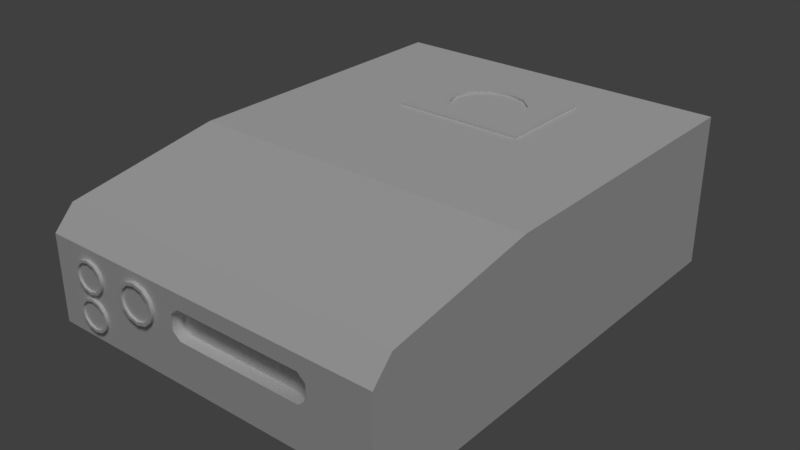 # Source: jaguar_body.blend  (saved by Blender 2.79.0; exported with 4.5.12 LTS)
import bpy
from mathutils import Matrix  # noqa: F401  (used for matrix-valued properties, if any)

bpy.ops.wm.read_factory_settings(use_empty=True)
scene = bpy.context.scene
scene.name = 'Scene'

# ---- collections
col_collection_1 = bpy.data.collections.new('Collection 1'); scene.collection.children.link(col_collection_1)

# ---- materials (node trees are filled in below, after node groups)
mat_jaguar_body = bpy.data.materials.new('jaguar_body')
mat_jaguar_body.alpha_threshold = 0.0
mat_jaguar_body.use_transparent_shadow = False
mat_jaguar_body.roughness = 0.5
mat_jaguar_body.specular_intensity = 0.0625
mat_metal1 = bpy.data.materials.new('metal1')
mat_metal1.alpha_threshold = 0.0
mat_metal1.use_transparent_shadow = False
mat_metal1.roughness = 0.5
mat_metal1.specular_intensity = 0.75
mat_shiny = bpy.data.materials.new('shiny')
mat_shiny.alpha_threshold = 0.0
mat_shiny.use_transparent_shadow = False
mat_shiny.roughness = 0.5
mat_shiny.specular_intensity = 1.0

# ---- material node trees

# ---- world
world_world = bpy.data.worlds.new('World'); scene.world = world_world
world_world.color = (0.05088, 0.05088, 0.05088)
world_world.use_sun_shadow = False
world_world.sun_shadow_jitter_overblur = 0.0
world_world.cycles.sampling_method = 'MANUAL'

# ---- lights
light_sun = bpy.data.lights.new('Sun', 'SUN')
light_sun.transmission_factor = 0.0
light_sun.angle = 0.1993
light_sun.energy = 1.0
light_sun.shadow_buffer_clip_start = 0.5
light_sun.shadow_soft_size = 0.1
light_sun.shadow_cascade_max_distance = 1000.0

# ---- meshes
me_plane = bpy.data.meshes.new('Plane')
me_plane.from_pydata([(-0.03175, -0.2395, 0.08929), (0.1186, -0.2395, 0.08929), (0.1102, -0.2395, 0.09625), (-0.02333, -0.2395, 0.09625), (0.1186, -0.2522, 0.08929), (0.1102, -0.2522, 0.09625), (-0.02333, -0.2395, 0.0662), (-0.02333, -0.2522, 0.0662), (0.1102, -0.2522, 0.0662), (0.1102, -0.2395, 0.0662), (-0.02333, -0.2522, 0.09625), (0.1186, -0.2522, 0.07316), (0.1186, -0.2395, 0.07316), (-0.03175, -0.2395, 0.07316), (-0.1841, -0.0688, 0.0), (-0.1841, 0.2522, 4.415e-08), (0.1841, 0.2522, 4.415e-08), (0.1841, -0.0688, 0.0), (-0.1841, -0.0688, 0.161), (0.1841, -0.0688, 0.161), (0.1841, 0.2522, 0.161), (-0.1841, 0.2522, 0.161), (-0.1841, -0.2308, -4.04e-08), (-0.1841, -0.2522, 0.02168), (-0.1841, -0.2522, 0.112), (-0.1841, -0.2308, 0.1346), (0.1841, -0.2522, 0.02168), (0.1841, -0.2522, 0.112), (-0.03175, -0.2522, 0.07316), (0.1841, -0.2308, -4.04e-08), (0.1841, -0.2308, 0.1346), (-0.03175, -0.2522, 0.08929), (-0.1379, -0.2512, 0.06376), (-0.1379, -0.2554, 0.06376), (-0.1289, -0.2554, 0.0615), (-0.1289, -0.2512, 0.0615), (-0.1224, -0.2554, 0.05535), (-0.1224, -0.2512, 0.05535), (-0.12, -0.2554, 0.04694), (-0.12, -0.2512, 0.04694), (-0.1224, -0.2554, 0.03854), (-0.1224, -0.2512, 0.03854), (-0.1289, -0.2554, 0.03238), (-0.1289, -0.2512, 0.03238), (-0.1379, -0.2554, 0.03013), (-0.1379, -0.2512, 0.03013), (-0.1468, -0.2554, 0.03238), (-0.1468, -0.2512, 0.03238), (-0.1533, -0.2554, 0.03854), (-0.1533, -0.2512, 0.03854), (-0.1557, -0.2554, 0.04694), (-0.1557, -0.2512, 0.04694), (-0.1533, -0.2554, 0.05535), (-0.1533, -0.2512, 0.05535), (-0.1304, -0.2554, 0.03473), (-0.1379, -0.2554, 0.03284), (-0.1468, -0.2554, 0.0615), (-0.1468, -0.2512, 0.0615), (-0.1304, -0.2534, 0.03473), (-0.1379, -0.2534, 0.03284), (-0.1249, -0.2554, 0.03989), (-0.1229, -0.2554, 0.04694), (-0.1454, -0.2554, 0.05916), (-0.1379, -0.2554, 0.06105), (-0.1304, -0.2554, 0.05916), (-0.1249, -0.2554, 0.054), (-0.1508, -0.2554, 0.054), (-0.1529, -0.2554, 0.04694), (-0.1508, -0.2554, 0.03989), (-0.1454, -0.2554, 0.03473), (-0.1304, -0.2534, 0.05916), (-0.1379, -0.2534, 0.06105), (-0.1454, -0.2534, 0.05916), (-0.1508, -0.2534, 0.054), (-0.1529, -0.2534, 0.04694), (-0.1508, -0.2534, 0.03989), (-0.1454, -0.2534, 0.03473), (-0.1249, -0.2534, 0.03989), (-0.1229, -0.2534, 0.04694), (-0.1249, -0.2534, 0.054), (-0.1379, -0.2512, 0.1021), (-0.1379, -0.2554, 0.1021), (-0.1289, -0.2554, 0.09981), (-0.1289, -0.2512, 0.09981), (-0.1224, -0.2554, 0.09366), (-0.1224, -0.2512, 0.09366), (-0.12, -0.2554, 0.08525), (-0.12, -0.2512, 0.08525), (-0.1224, -0.2554, 0.07685), (-0.1224, -0.2512, 0.07685), (-0.1289, -0.2554, 0.07069), (-0.1289, -0.2512, 0.07069), (-0.1379, -0.2554, 0.06844), (-0.1379, -0.2512, 0.06844), (-0.1468, -0.2554, 0.07069), (-0.1468, -0.2512, 0.07069), (-0.1533, -0.2554, 0.07685), (-0.1533, -0.2512, 0.07685), (-0.1557, -0.2554, 0.08525), (-0.1557, -0.2512, 0.08525), (-0.1533, -0.2554, 0.09366), (-0.1533, -0.2512, 0.09366), (-0.1304, -0.2554, 0.07304), (-0.1379, -0.2554, 0.07115), (-0.1468, -0.2554, 0.09981), (-0.1468, -0.2512, 0.09981), (-0.1304, -0.2534, 0.07304), (-0.1379, -0.2534, 0.07115), (-0.1249, -0.2554, 0.0782), (-0.1229, -0.2554, 0.08525), (-0.1454, -0.2554, 0.09747), (-0.1379, -0.2554, 0.09936), (-0.1304, -0.2554, 0.09747), (-0.1249, -0.2554, 0.09231), (-0.1508, -0.2554, 0.09231), (-0.1529, -0.2554, 0.08525), (-0.1508, -0.2554, 0.0782), (-0.1454, -0.2554, 0.07304), (-0.1304, -0.2534, 0.09747), (-0.1379, -0.2534, 0.09936), (-0.1454, -0.2534, 0.09747), (-0.1508, -0.2534, 0.09231), (-0.1529, -0.2534, 0.08525), (-0.1508, -0.2534, 0.0782), (-0.1454, -0.2534, 0.07304), (-0.1249, -0.2534, 0.0782), (-0.1229, -0.2534, 0.08525), (-0.1249, -0.2534, 0.09231), (-0.07469, -0.2508, 0.1036), (-0.07469, -0.2558, 0.1036), (-0.06388, -0.2558, 0.1009), (-0.06388, -0.2508, 0.1009), (-0.05596, -0.2558, 0.09343), (-0.05596, -0.2508, 0.09343), (-0.05307, -0.2558, 0.08326), (-0.05307, -0.2508, 0.08326), (-0.05596, -0.2558, 0.07309), (-0.05596, -0.2508, 0.07309), (-0.06388, -0.2558, 0.06564), (-0.06388, -0.2508, 0.06564), (-0.07469, -0.2558, 0.06292), (-0.07469, -0.2508, 0.06292), (-0.08551, -0.2558, 0.06564), (-0.08551, -0.2508, 0.06564), (-0.09343, -0.2558, 0.07309), (-0.09343, -0.2508, 0.07309), (-0.09632, -0.2558, 0.08326), (-0.09632, -0.2508, 0.08326), (-0.09343, -0.2558, 0.09343), (-0.09343, -0.2508, 0.09343), (-0.06562, -0.2558, 0.06848), (-0.07469, -0.2558, 0.06619), (-0.08551, -0.2558, 0.1009), (-0.08551, -0.2508, 0.1009), (-0.06562, -0.2534, 0.06848), (-0.07469, -0.2534, 0.06619), (-0.05898, -0.2558, 0.07472), (-0.05655, -0.2558, 0.08326), (-0.08377, -0.2558, 0.09804), (-0.07469, -0.2558, 0.1003), (-0.06562, -0.2558, 0.09804), (-0.05898, -0.2558, 0.09179), (-0.09041, -0.2558, 0.09179), (-0.09284, -0.2558, 0.08326), (-0.09041, -0.2558, 0.07472), (-0.08377, -0.2558, 0.06848), (-0.06562, -0.2534, 0.09804), (-0.07469, -0.2534, 0.1003), (-0.08377, -0.2534, 0.09804), (-0.09041, -0.2534, 0.09179), (-0.09284, -0.2534, 0.08326), (-0.09041, -0.2534, 0.07472), (-0.08377, -0.2534, 0.06848), (-0.05898, -0.2534, 0.07472), (-0.05655, -0.2534, 0.08326), (-0.05898, -0.2534, 0.09179), (-0.06892, 0.08368, 0.1637), (0.06892, 0.08368, 0.1637), (0.04054, 0.1365, 0.1637), (0.0351, 0.1183, 0.1637), (0.02027, 0.105, 0.1637), (0.0, 0.1001, 0.1637), (-0.02027, 0.105, 0.1637), (-0.0351, 0.1183, 0.1637), (-0.04054, 0.1365, 0.1637), (-0.0351, 0.1546, 0.1637), (-0.02027, 0.1679, 0.1637), (0.0, 0.1728, 0.1637), (0.02027, 0.1679, 0.1637), (0.0351, 0.1546, 0.1637), (0.06892, 0.1893, 0.1637), (-0.06892, 0.1893, 0.1637), (-0.06892, 0.08368, 0.1601), (0.06892, 0.08368, 0.1601), (0.02027, 0.1679, 0.1601), (0.0351, 0.1546, 0.1601), (0.06892, 0.1893, 0.1601), (0.04054, 0.1365, 0.1601), (-0.06892, 0.1893, 0.1601), (0.0, 0.1001, 0.1601), (-0.02027, 0.105, 0.1601), (0.0351, 0.1183, 0.1601), (0.02027, 0.105, 0.1601), (0.0, 0.1728, 0.1601), (-0.0351, 0.1183, 0.1601), (-0.04054, 0.1365, 0.1601), (-0.0351, 0.1546, 0.1601), (-0.02027, 0.1679, 0.1601), (0.05473, 0.09368, 0.1637), (0.06892, 0.1365, 0.1637), (-0.1841, 0.06515, 0.161), (-0.05473, 0.09368, 0.1637), (0.1841, 0.06515, 0.161), (-0.06892, 0.1365, 0.1637)], [], [(0, 1, 2, 3), (1, 4, 5, 2), (6, 7, 8, 9), (2, 5, 10, 3), (9, 8, 11, 12), (12, 11, 4, 1), (6, 9, 12, 13), (13, 12, 1, 0), (14, 15, 16, 17), (18, 19, 212, 210), (17, 16, 20, 212, 19), (22, 23, 24, 25), (16, 15, 21, 20), (23, 26, 27, 4, 11, 8, 7, 28, 24), (15, 14, 18, 210, 21), (29, 17, 19, 30), (25, 30, 19, 18), (22, 14, 17, 29), (23, 22, 29, 26), (24, 27, 30, 25), (26, 29, 30, 27), (14, 22, 25, 18), (7, 6, 13, 28), (31, 0, 3, 10), (28, 13, 0, 31), (24, 28, 31, 10, 5, 4, 27), (32, 33, 34, 35), (35, 34, 36, 37), (37, 36, 38, 39), (39, 38, 40, 41), (41, 40, 42, 43), (43, 42, 44, 45), (45, 44, 46, 47), (47, 46, 48, 49), (49, 48, 50, 51), (51, 50, 52, 53), (44, 42, 54, 55), (53, 52, 56, 57), (57, 56, 33, 32), (55, 54, 58, 59), (42, 40, 60, 54), (40, 38, 61, 60), (33, 56, 62, 63), (34, 33, 63, 64), (38, 36, 65, 61), (56, 52, 66, 62), (36, 34, 64, 65), (52, 50, 67, 66), (50, 48, 68, 67), (48, 46, 69, 68), (46, 44, 55, 69), (70, 71, 72, 73, 74, 75, 76, 59, 58, 77, 78, 79), (61, 65, 79, 78), (66, 67, 74, 73), (69, 55, 59, 76), (60, 61, 78, 77), (62, 66, 73, 72), (64, 63, 71, 70), (68, 69, 76, 75), (54, 60, 77, 58), (63, 62, 72, 71), (65, 64, 70, 79), (67, 68, 75, 74), (80, 81, 82, 83), (83, 82, 84, 85), (85, 84, 86, 87), (87, 86, 88, 89), (89, 88, 90, 91), (91, 90, 92, 93), (93, 92, 94, 95), (95, 94, 96, 97), (97, 96, 98, 99), (99, 98, 100, 101), (92, 90, 102, 103), (101, 100, 104, 105), (105, 104, 81, 80), (103, 102, 106, 107), (90, 88, 108, 102), (88, 86, 109, 108), (81, 104, 110, 111), (82, 81, 111, 112), (86, 84, 113, 109), (104, 100, 114, 110), (84, 82, 112, 113), (100, 98, 115, 114), (98, 96, 116, 115), (96, 94, 117, 116), (94, 92, 103, 117), (118, 119, 120, 121, 122, 123, 124, 107, 106, 125, 126, 127), (109, 113, 127, 126), (114, 115, 122, 121), (117, 103, 107, 124), (108, 109, 126, 125), (110, 114, 121, 120), (112, 111, 119, 118), (116, 117, 124, 123), (102, 108, 125, 106), (111, 110, 120, 119), (113, 112, 118, 127), (115, 116, 123, 122), (128, 129, 130, 131), (131, 130, 132, 133), (133, 132, 134, 135), (135, 134, 136, 137), (137, 136, 138, 139), (139, 138, 140, 141), (141, 140, 142, 143), (143, 142, 144, 145), (145, 144, 146, 147), (147, 146, 148, 149), (140, 138, 150, 151), (149, 148, 152, 153), (153, 152, 129, 128), (151, 150, 154, 155), (138, 136, 156, 150), (136, 134, 157, 156), (129, 152, 158, 159), (130, 129, 159, 160), (134, 132, 161, 157), (152, 148, 162, 158), (132, 130, 160, 161), (148, 146, 163, 162), (146, 144, 164, 163), (144, 142, 165, 164), (142, 140, 151, 165), (166, 167, 168, 169, 170, 171, 172, 155, 154, 173, 174, 175), (157, 161, 175, 174), (162, 163, 170, 169), (165, 151, 155, 172), (156, 157, 174, 173), (158, 162, 169, 168), (160, 159, 167, 166), (164, 165, 172, 171), (150, 156, 173, 154), (159, 158, 168, 167), (161, 160, 166, 175), (163, 164, 171, 170), (176, 177, 208, 211), (184, 185, 186, 187, 188, 189, 178, 208, 209, 190, 191, 213, 211), (192, 193, 177, 176), (194, 195, 189, 188), (193, 196, 190, 209, 177), (195, 197, 178, 189), (196, 198, 191, 190), (199, 200, 182, 181), (201, 202, 180, 179), (203, 194, 188, 187), (200, 204, 183, 182), (197, 201, 179, 178), (202, 199, 181, 180), (205, 206, 185, 184), (207, 203, 187, 186), (198, 192, 176, 213, 191), (204, 205, 184, 183), (206, 207, 186, 185), (211, 208, 178, 179, 180, 181, 182, 183, 184), (211, 213, 176), (209, 208, 177), (210, 212, 20, 21)])
me_plane.polygons.foreach_set('use_smooth', [0, 1, 1, 1, 1, 1, 0, 0, 0, 0, 0, 0, 0, 0, 0, 0, 0, 0, 0, 0, 0, 0, 1, 1, 1, 0, 1, 1, 1, 1, 1, 1, 1, 1, 1, 1, 0, 1, 1, 1, 0, 0, 0, 0, 0, 0, 0, 0, 0, 0, 0, 0, 1, 1, 1, 1, 1, 1, 1, 1, 1, 1, 1, 1, 1, 1, 1, 1, 1, 1, 1, 1, 1, 0, 1, 1, 1, 0, 0, 0, 0, 0, 0, 0, 0, 0, 0, 0, 0, 1, 1, 1, 1, 1, 1, 1, 1, 1, 1, 1, 1, 1, 1, 1, 1, 1, 1, 1, 1, 1, 0, 1, 1, 1, 0, 0, 0, 0, 0, 0, 0, 0, 0, 0, 0, 0, 1, 1, 1, 1, 1, 1, 1, 1, 1, 1, 1, 0, 0, 0, 1, 0, 1, 0, 1, 1, 1, 1, 1, 1, 1, 1, 0, 1, 1, 0, 0, 0, 0])
me_plane.polygons.foreach_set('material_index', [2, 0, 0, 0, 0, 0, 2, 2, 0, 1, 0, 0, 0, 0, 0, 0, 1, 0, 0, 0, 0, 0, 0, 0, 0, 0, 0, 0, 0, 0, 0, 0, 0, 0, 0, 0, 0, 0, 0, 0, 0, 0, 0, 0, 0, 0, 0, 0, 0, 0, 0, 2, 0, 0, 0, 0, 0, 0, 0, 0, 0, 0, 0, 0, 0, 0, 0, 0, 0, 0, 0, 0, 0, 0, 0, 0, 0, 0, 0, 0, 0, 0, 0, 0, 0, 0, 0, 0, 2, 0, 0, 0, 0, 0, 0, 0, 0, 0, 0, 0, 0, 0, 0, 0, 0, 0, 0, 0, 0, 0, 0, 0, 0, 0, 0, 0, 0, 0, 0, 0, 0, 0, 0, 0, 0, 2, 0, 0, 0, 0, 0, 0, 0, 0, 0, 0, 0, 0, 0, 0, 0, 0, 0, 0, 0, 0, 0, 0, 0, 0, 0, 0, 0, 0, 0, 0, 0, 0, 0])
_uv = me_plane.uv_layers.new(name='UVMap')
_uv.uv.foreach_set('vector', [0.3103, 0.4999, 0.3103, 0.6464, 0.303, 0.6382, 0.303, 0.5081, 0.8215, 0.5198, 0.8347, 0.5198, 0.8347, 0.528, 0.8215, 0.528, 0.3818, 0.5081, 0.3951, 0.5081, 0.3951, 0.6382, 0.3818, 0.6382, 0.8215, 0.528, 0.8347, 0.528, 0.8347, 0.658, 0.8215, 0.658, 0.3818, 0.6382, 0.3951, 0.6382, 0.395, 0.6464, 0.3817, 0.6464, 0.2843, 0.7674, 0.2975, 0.7674, 0.2975, 0.7832, 0.2843, 0.7832, 0.3344, 0.5081, 0.3344, 0.6382, 0.3271, 0.6464, 0.3271, 0.4999, 0.3271, 0.4999, 0.3271, 0.6464, 0.3103, 0.6464, 0.3103, 0.4999, 0.4159, 0.3224, 0.4159, 0.00974, 0.8006, 0.00974, 0.8006, 0.3224, 0.3951, 0.3224, 0.01044, 0.3224, 0.01044, 0.1661, 0.3951, 0.1661, 0.5841, 0.6781, 0.5841, 0.9903, 0.4159, 0.9903, 0.4159, 0.8342, 0.4159, 0.6781, 0.8215, 0.03054, 0.8441, 0.00974, 0.9384, 0.00974, 0.962, 0.03054, 0.6049, 0.8549, 0.6049, 0.4997, 0.773, 0.4997, 0.773, 0.8549, 0.1284, 0.4999, 0.1284, 0.8587, 0.03407, 0.8587, 0.05775, 0.7948, 0.0746, 0.7948, 0.08187, 0.7866, 0.08187, 0.6566, 0.0746, 0.6484, 0.03407, 0.4999, 0.8215, 0.5003, 0.8215, 0.1881, 0.9896, 0.1881, 0.9896, 0.3442, 0.9896, 0.5003, 0.5841, 0.5205, 0.5841, 0.6781, 0.4159, 0.6781, 0.4435, 0.5205, 0.3951, 0.4805, 0.01044, 0.4805, 0.01044, 0.3224, 0.3951, 0.3224, 0.4159, 0.4802, 0.4159, 0.3224, 0.8006, 0.3224, 0.8006, 0.4802, 0.1284, 0.4999, 0.151, 0.4999, 0.151, 0.8587, 0.1284, 0.8587, 0.03407, 0.4999, 0.03407, 0.8587, 0.01044, 0.8587, 0.01044, 0.4999, 0.5614, 0.4997, 0.5841, 0.5205, 0.4435, 0.5205, 0.4671, 0.4997, 0.8215, 0.1881, 0.8215, 0.03054, 0.962, 0.03054, 0.9896, 0.1881, 0.3951, 0.5081, 0.3818, 0.5081, 0.3817, 0.4999, 0.395, 0.4999, 0.8347, 0.6662, 0.8215, 0.6662, 0.8215, 0.658, 0.8347, 0.658, 0.3316, 0.7832, 0.3184, 0.7832, 0.3184, 0.7674, 0.3316, 0.7674, 0.03407, 0.4999, 0.0746, 0.6484, 0.05775, 0.6484, 0.05048, 0.6566, 0.05048, 0.7866, 0.05775, 0.7948, 0.03407, 0.8587, 0.3838, 0.782, 0.3881, 0.782, 0.3881, 0.7907, 0.3838, 0.7907, 0.3838, 0.7907, 0.3881, 0.7907, 0.3882, 0.7971, 0.3839, 0.7971, 0.3098, 0.8026, 0.3141, 0.8026, 0.3139, 0.8108, 0.3096, 0.8108, 0.3096, 0.8108, 0.3139, 0.8108, 0.3141, 0.819, 0.3098, 0.819, 0.2014, 0.7975, 0.1971, 0.7975, 0.1971, 0.7911, 0.2014, 0.7911, 0.2014, 0.7911, 0.1971, 0.7911, 0.1971, 0.7824, 0.2014, 0.7824, 0.2014, 0.7824, 0.1971, 0.7824, 0.1971, 0.7737, 0.2014, 0.7737, 0.2014, 0.7737, 0.1971, 0.7737, 0.1971, 0.7673, 0.2014, 0.7673, 0.8831, 0.6573, 0.8787, 0.6573, 0.8786, 0.6491, 0.8829, 0.6491, 0.8829, 0.6491, 0.8786, 0.6491, 0.8787, 0.6409, 0.8831, 0.6409, 0.3925, 0.6868, 0.388, 0.6947, 0.386, 0.6927, 0.3898, 0.6861, 0.3839, 0.7669, 0.3882, 0.7669, 0.3881, 0.7733, 0.3838, 0.7733, 0.3838, 0.7733, 0.3881, 0.7733, 0.3881, 0.782, 0.3838, 0.782, 0.8577, 0.6535, 0.8577, 0.6609, 0.8556, 0.6609, 0.8557, 0.6535, 0.388, 0.6947, 0.3801, 0.6994, 0.3793, 0.6967, 0.386, 0.6927, 0.3801, 0.6994, 0.3709, 0.6996, 0.3717, 0.6969, 0.3793, 0.6967, 0.3585, 0.6788, 0.363, 0.6708, 0.365, 0.6728, 0.3612, 0.6794, 0.3585, 0.6877, 0.3585, 0.6788, 0.3612, 0.6794, 0.3612, 0.6869, 0.3709, 0.6996, 0.363, 0.6954, 0.365, 0.6933, 0.3717, 0.6969, 0.363, 0.6708, 0.3709, 0.6661, 0.3717, 0.6688, 0.365, 0.6728, 0.363, 0.6954, 0.3585, 0.6877, 0.3612, 0.6869, 0.365, 0.6933, 0.3709, 0.6661, 0.3801, 0.6659, 0.3793, 0.6686, 0.3717, 0.6688, 0.3801, 0.6659, 0.388, 0.6701, 0.386, 0.6722, 0.3793, 0.6686, 0.388, 0.6701, 0.3925, 0.6778, 0.3898, 0.6786, 0.386, 0.6722, 0.3925, 0.6778, 0.3925, 0.6868, 0.3898, 0.6861, 0.3898, 0.6786, 0.3832, 0.7233, 0.3871, 0.7299, 0.3871, 0.7375, 0.3832, 0.7439, 0.3766, 0.7475, 0.3689, 0.7472, 0.3623, 0.7433, 0.3585, 0.7366, 0.3585, 0.7291, 0.3623, 0.7227, 0.3689, 0.7191, 0.3766, 0.7193, 0.2587, 0.817, 0.2586, 0.8101, 0.2606, 0.8101, 0.2608, 0.817, 0.794, 0.8273, 0.7939, 0.8204, 0.796, 0.8204, 0.7961, 0.8273, 0.8577, 0.6462, 0.8577, 0.6535, 0.8557, 0.6535, 0.8556, 0.6462, 0.2586, 0.8239, 0.2587, 0.817, 0.2608, 0.817, 0.2606, 0.8239, 0.8723, 0.7022, 0.8723, 0.6969, 0.8744, 0.6969, 0.8744, 0.7022, 0.8723, 0.7168, 0.8723, 0.7095, 0.8744, 0.7095, 0.8744, 0.7168, 0.8576, 0.6409, 0.8577, 0.6462, 0.8556, 0.6462, 0.8556, 0.6409, 0.8577, 0.6609, 0.8576, 0.6662, 0.8556, 0.6662, 0.8556, 0.6609, 0.8723, 0.7095, 0.8723, 0.7022, 0.8744, 0.7022, 0.8744, 0.7095, 0.8723, 0.7222, 0.8723, 0.7168, 0.8744, 0.7168, 0.8744, 0.7222, 0.7939, 0.8204, 0.794, 0.8136, 0.7961, 0.8136, 0.796, 0.8204, 0.3585, 0.782, 0.3628, 0.782, 0.3628, 0.7907, 0.3585, 0.7907, 0.3585, 0.7907, 0.3628, 0.7907, 0.3629, 0.7971, 0.3586, 0.7971, 0.2886, 0.819, 0.2843, 0.819, 0.2844, 0.8108, 0.2887, 0.8108, 0.2887, 0.8108, 0.2844, 0.8108, 0.2843, 0.8026, 0.2886, 0.8026, 0.1762, 0.7975, 0.1719, 0.7975, 0.1719, 0.7911, 0.1762, 0.7911, 0.1762, 0.7911, 0.1719, 0.7911, 0.1719, 0.7824, 0.1762, 0.7824, 0.1762, 0.7824, 0.1719, 0.7824, 0.1719, 0.7737, 0.1762, 0.7737, 0.1762, 0.7737, 0.1719, 0.7737, 0.1719, 0.7673, 0.1762, 0.7673, 0.8461, 0.7976, 0.8504, 0.7976, 0.8506, 0.8058, 0.8462, 0.8058, 0.8462, 0.8058, 0.8506, 0.8058, 0.8504, 0.814, 0.8461, 0.814, 0.2059, 0.7349, 0.2014, 0.7428, 0.1994, 0.7409, 0.2032, 0.7343, 0.3586, 0.7669, 0.3629, 0.7669, 0.3628, 0.7733, 0.3585, 0.7733, 0.3585, 0.7733, 0.3628, 0.7733, 0.3628, 0.782, 0.3585, 0.782, 0.8722, 0.7543, 0.8722, 0.747, 0.8743, 0.747, 0.8743, 0.7543, 0.2014, 0.7428, 0.1935, 0.7475, 0.1927, 0.7449, 0.1994, 0.7409, 0.1935, 0.7475, 0.1844, 0.7478, 0.1851, 0.7451, 0.1927, 0.7449, 0.1719, 0.7269, 0.1764, 0.719, 0.1785, 0.7209, 0.1746, 0.7276, 0.1719, 0.7359, 0.1719, 0.7269, 0.1746, 0.7276, 0.1746, 0.7351, 0.1844, 0.7478, 0.1764, 0.7435, 0.1785, 0.7415, 0.1851, 0.7451, 0.1764, 0.719, 0.1844, 0.7143, 0.1851, 0.717, 0.1785, 0.7209, 0.1764, 0.7435, 0.1719, 0.7359, 0.1746, 0.7351, 0.1785, 0.7415, 0.1844, 0.7143, 0.1935, 0.714, 0.1927, 0.7168, 0.1851, 0.717, 0.1935, 0.714, 0.2014, 0.7183, 0.1994, 0.7203, 0.1927, 0.7168, 0.2014, 0.7183, 0.2059, 0.7259, 0.2032, 0.7267, 0.1994, 0.7203, 0.2059, 0.7259, 0.2059, 0.7349, 0.2032, 0.7343, 0.2032, 0.7267, 0.3316, 0.7296, 0.3316, 0.7372, 0.3278, 0.7438, 0.3211, 0.7477, 0.3135, 0.748, 0.3069, 0.7444, 0.303, 0.738, 0.303, 0.7304, 0.3069, 0.7238, 0.3135, 0.7198, 0.3211, 0.7196, 0.3278, 0.7232, 0.8811, 0.5266, 0.8812, 0.5335, 0.8792, 0.5335, 0.879, 0.5266, 0.8791, 0.6197, 0.879, 0.6128, 0.881, 0.6128, 0.8811, 0.6197, 0.8722, 0.7616, 0.8722, 0.7543, 0.8743, 0.7543, 0.8743, 0.7616, 0.8812, 0.5198, 0.8811, 0.5266, 0.879, 0.5266, 0.8792, 0.5198, 0.8722, 0.7918, 0.8722, 0.7864, 0.8743, 0.7864, 0.8743, 0.7918, 0.8722, 0.8064, 0.8722, 0.7991, 0.8743, 0.7991, 0.8743, 0.8064, 0.8723, 0.767, 0.8722, 0.7616, 0.8743, 0.7616, 0.8743, 0.767, 0.8722, 0.747, 0.8723, 0.7417, 0.8743, 0.7417, 0.8743, 0.747, 0.8722, 0.7991, 0.8722, 0.7918, 0.8743, 0.7918, 0.8743, 0.7991, 0.8722, 0.8118, 0.8722, 0.8064, 0.8743, 0.8064, 0.8743, 0.8118, 0.879, 0.6128, 0.8791, 0.606, 0.8811, 0.606, 0.881, 0.6128, 0.8461, 0.7039, 0.8513, 0.7039, 0.8514, 0.7145, 0.8461, 0.7145, 0.8461, 0.7145, 0.8514, 0.7145, 0.8514, 0.7222, 0.8462, 0.7222, 0.2325, 0.7759, 0.2377, 0.7759, 0.2375, 0.7858, 0.2323, 0.7858, 0.2323, 0.7858, 0.2375, 0.7858, 0.2377, 0.7957, 0.2325, 0.7957, 0.8513, 0.7781, 0.8461, 0.7781, 0.8461, 0.7704, 0.8513, 0.7704, 0.8513, 0.7704, 0.8461, 0.7704, 0.8461, 0.7599, 0.8513, 0.7599, 0.8513, 0.7599, 0.8461, 0.7599, 0.8461, 0.7494, 0.8513, 0.7494, 0.8513, 0.7494, 0.8461, 0.7494, 0.8461, 0.7417, 0.8513, 0.7417, 0.7993, 0.7941, 0.7941, 0.7941, 0.7939, 0.7842, 0.7992, 0.7842, 0.7992, 0.7842, 0.7939, 0.7842, 0.7941, 0.7743, 0.7993, 0.7743, 0.2131, 0.679, 0.2076, 0.6885, 0.2051, 0.6862, 0.2098, 0.6782, 0.8462, 0.6857, 0.8514, 0.6857, 0.8514, 0.6934, 0.8461, 0.6934, 0.8461, 0.6934, 0.8514, 0.6934, 0.8513, 0.7039, 0.8461, 0.7039, 0.8556, 0.5351, 0.8556, 0.5262, 0.8581, 0.5262, 0.8581, 0.5351, 0.2076, 0.6885, 0.198, 0.6942, 0.1971, 0.691, 0.2051, 0.6862, 0.198, 0.6942, 0.187, 0.6946, 0.1879, 0.6913, 0.1971, 0.691, 0.1719, 0.6693, 0.1774, 0.6597, 0.1798, 0.662, 0.1752, 0.6701, 0.1719, 0.6801, 0.1719, 0.6693, 0.1752, 0.6701, 0.1752, 0.6792, 0.187, 0.6946, 0.1774, 0.6894, 0.1798, 0.6869, 0.1879, 0.6913, 0.1774, 0.6597, 0.187, 0.654, 0.1879, 0.6572, 0.1798, 0.662, 0.1774, 0.6894, 0.1719, 0.6801, 0.1752, 0.6792, 0.1798, 0.6869, 0.187, 0.654, 0.198, 0.6537, 0.1971, 0.657, 0.1879, 0.6572, 0.198, 0.6537, 0.2076, 0.6589, 0.2051, 0.6613, 0.1971, 0.657, 0.2076, 0.6589, 0.2131, 0.6681, 0.2098, 0.6691, 0.2051, 0.6613, 0.2131, 0.6681, 0.2131, 0.679, 0.2098, 0.6782, 0.2098, 0.6691, 0.303, 0.6881, 0.303, 0.6789, 0.3077, 0.6709, 0.3157, 0.6661, 0.3249, 0.6659, 0.333, 0.6702, 0.3376, 0.678, 0.3376, 0.6871, 0.333, 0.6951, 0.3249, 0.6999, 0.3157, 0.7001, 0.3077, 0.6958, 0.8791, 0.5782, 0.879, 0.5699, 0.8814, 0.5699, 0.8816, 0.5782, 0.3351, 0.8193, 0.335, 0.811, 0.3374, 0.811, 0.3376, 0.8193, 0.8556, 0.5439, 0.8556, 0.5351, 0.8581, 0.5351, 0.8581, 0.5439, 0.879, 0.5865, 0.8791, 0.5782, 0.8816, 0.5782, 0.8814, 0.5865, 0.8556, 0.5763, 0.8556, 0.5699, 0.8581, 0.5699, 0.8581, 0.5763, 0.8556, 0.594, 0.8556, 0.5852, 0.8581, 0.5852, 0.8581, 0.594, 0.8557, 0.5504, 0.8556, 0.5439, 0.8581, 0.5439, 0.8582, 0.5504, 0.8556, 0.5262, 0.8557, 0.5198, 0.8582, 0.5198, 0.8581, 0.5262, 0.8556, 0.5852, 0.8556, 0.5763, 0.8581, 0.5763, 0.8581, 0.5852, 0.8556, 0.6005, 0.8556, 0.594, 0.8581, 0.594, 0.8581, 0.6005, 0.335, 0.811, 0.3351, 0.8026, 0.3376, 0.8026, 0.3374, 0.811, 0.2821, 0.4999, 0.2821, 0.6342, 0.2546, 0.6204, 0.2546, 0.5138, 0.227, 0.5276, 0.208, 0.5329, 0.1942, 0.5473, 0.1891, 0.5671, 0.1942, 0.5868, 0.208, 0.6013, 0.227, 0.6066, 0.2546, 0.6204, 0.227, 0.6342, 0.1719, 0.6342, 0.1719, 0.4999, 0.227, 0.4999, 0.2546, 0.5138, 0.3571, 0.6342, 0.3571, 0.4999, 0.3609, 0.4999, 0.3609, 0.6342, 0.2624, 0.7076, 0.2624, 0.7221, 0.2586, 0.7221, 0.2586, 0.7076, 0.7939, 0.7548, 0.7939, 0.6521, 0.7977, 0.6521, 0.7977, 0.7035, 0.7977, 0.7548, 0.2624, 0.7416, 0.2624, 0.7589, 0.2586, 0.7589, 0.2586, 0.7416, 0.7939, 0.6326, 0.7939, 0.4997, 0.7977, 0.4997, 0.7977, 0.6326, 0.8215, 0.722, 0.8215, 0.7018, 0.8252, 0.7018, 0.8252, 0.722, 0.2624, 0.7769, 0.2624, 0.7906, 0.2586, 0.7906, 0.2586, 0.7769, 0.2624, 0.6879, 0.2624, 0.7076, 0.2586, 0.7076, 0.2586, 0.6879, 0.8215, 0.7018, 0.8215, 0.6857, 0.8252, 0.6857, 0.8252, 0.7018, 0.2624, 0.7589, 0.2624, 0.7769, 0.2586, 0.7769, 0.2586, 0.7589, 0.8215, 0.7409, 0.8215, 0.722, 0.8252, 0.722, 0.8252, 0.7409, 0.8215, 0.7783, 0.8215, 0.7604, 0.8252, 0.7604, 0.8252, 0.7783, 0.2624, 0.6681, 0.2624, 0.6879, 0.2586, 0.6879, 0.2586, 0.6681, 0.234, 0.7564, 0.234, 0.6537, 0.2377, 0.6537, 0.2377, 0.705, 0.2377, 0.7564, 0.8215, 0.7957, 0.8215, 0.7783, 0.8252, 0.7783, 0.8252, 0.7957, 0.2624, 0.6537, 0.2624, 0.6681, 0.2586, 0.6681, 0.2586, 0.6537, 0.2546, 0.5138, 0.2546, 0.6204, 0.227, 0.6066, 0.246, 0.6013, 0.2599, 0.5868, 0.265, 0.5671, 0.2599, 0.5473, 0.246, 0.5329, 0.227, 0.5276, 0.2546, 0.5138, 0.227, 0.4999, 0.2821, 0.4999, 0.227, 0.6342, 0.2546, 0.6204, 0.2821, 0.6342, 0.3951, 0.1661, 0.01044, 0.1661, 0.01044, 0.00974, 0.3951, 0.00974])
me_plane.materials.append(mat_jaguar_body)
me_plane.materials.append(mat_metal1)
me_plane.materials.append(mat_shiny)
me_plane.use_remesh_preserve_volume = False
me_plane.use_remesh_preserve_attributes = False
me_plane.use_mirror_vertex_groups = False
me_plane.update()
me_plane.normals_split_custom_set([tuple(v) for v in zip(*[iter([0.0, -1.0, 0.0, 0.0, -1.0, 0.0, 0.0, -1.0, 0.0, 0.0, -1.0, 0.0, -0.9048, 0.0, -0.4258, -0.9048, 0.0, -0.4258, -0.3387, 0.0, -0.9409, -0.3387, 0.0, -0.9409, 0.3387, 0.0, 0.9409, 0.3387, 0.0, 0.9409, -0.3387, 0.0, 0.9409, -0.3387, 0.0, 0.9409, -0.3387, 0.0, -0.9409, -0.3387, 0.0, -0.9409, 0.3387, 0.0, -0.9409, 0.3387, 0.0, -0.9409, -0.3387, 0.0, 0.9409, -0.3387, 0.0, 0.9409, -0.9048, 0.0, 0.4258, -0.9048, 0.0, 0.4258, -0.9048, 0.0, 0.4258, -0.9048, 0.0, 0.4258, -0.9048, 0.0, -0.4258, -0.9048, 0.0, -0.4258, 0.0, -1.0, 0.0, 0.0, -1.0, 0.0, 0.0, -1.0, 0.0, 0.0, -1.0, 0.0, 0.0, -1.0, -1.536e-06, 0.0, -1.0, -1.536e-06, 0.0, -1.0, -1.536e-06, 0.0, -1.0, -1.536e-06, 0.0, 1.375e-07, -1.0, 0.0, 1.375e-07, -1.0, 0.0, 1.375e-07, -1.0, 0.0, 1.375e-07, -1.0, 0.0, -1.112e-07, 1.0, 0.0, -1.112e-07, 1.0, 0.0, -1.112e-07, 1.0, 0.0, -1.112e-07, 1.0, 1.0, 1.512e-08, 0.0, 1.0, 1.512e-08, 0.0, 1.0, 1.512e-08, 0.0, 1.0, 1.512e-08, 0.0, 1.0, 1.512e-08, 0.0, -1.0, 0.0, 0.0, -1.0, 0.0, 0.0, -1.0, 0.0, 0.0, -1.0, 0.0, 0.0, 0.0, 1.0, 0.0, 0.0, 1.0, 0.0, 0.0, 1.0, 0.0, 0.0, 1.0, 0.0, 1.486e-08, -1.0, -1.639e-07, 1.486e-08, -1.0, -1.639e-07, 1.486e-08, -1.0, -1.639e-07, 1.486e-08, -1.0, -1.639e-07, 1.486e-08, -1.0, -1.639e-07, 1.486e-08, -1.0, -1.639e-07, 1.486e-08, -1.0, -1.639e-07, 1.486e-08, -1.0, -1.639e-07, 1.486e-08, -1.0, -1.639e-07, -1.0, 1.512e-08, 0.0, -1.0, 1.512e-08, 0.0, -1.0, 1.512e-08, 0.0, -1.0, 1.512e-08, 0.0, -1.0, 1.512e-08, 0.0, 1.0, 5.834e-08, 0.0, 1.0, 5.834e-08, 0.0, 1.0, 5.834e-08, 0.0, 1.0, 5.834e-08, 0.0, 0.0, -0.1607, 0.987, 0.0, -0.1607, 0.987, 0.0, -0.1607, 0.987, 0.0, -0.1607, 0.987, 0.0, 2.494e-07, -1.0, 0.0, 2.494e-07, -1.0, 0.0, 2.494e-07, -1.0, 0.0, 2.494e-07, -1.0, 0.0, -0.7118, -0.7024, 0.0, -0.7118, -0.7024, 0.0, -0.7118, -0.7024, 0.0, -0.7118, -0.7024, 0.0, -0.7268, 0.6869, 0.0, -0.7268, 0.6869, 0.0, -0.7268, 0.6869, 0.0, -0.7268, 0.6869, 1.0, 0.0, 0.0, 1.0, 0.0, 0.0, 1.0, 0.0, 0.0, 1.0, 0.0, 0.0, -1.0, 5.834e-08, 0.0, -1.0, 5.834e-08, 0.0, -1.0, 5.834e-08, 0.0, -1.0, 5.834e-08, 0.0, 0.3387, 0.0, 0.9409, 0.3387, 0.0, 0.9409, 0.9048, 0.0, 0.4258, 0.9048, 0.0, 0.4258, 0.9048, 0.0, -0.4258, 0.9048, 0.0, -0.4258, 0.3387, 0.0, -0.9409, 0.3387, 0.0, -0.9409, 0.9048, 0.0, 0.4258, 0.9048, 0.0, 0.4258, 0.9048, 0.0, -0.4258, 0.9048, 0.0, -0.4258, -5.52e-08, -1.0, -1.217e-06, -5.52e-08, -1.0, -1.217e-06, -5.52e-08, -1.0, -1.217e-06, -5.52e-08, -1.0, -1.217e-06, -5.52e-08, -1.0, -1.217e-06, -5.52e-08, -1.0, -1.217e-06, -5.52e-08, -1.0, -1.217e-06, -5.958e-06, 0.0, 1.0, -5.958e-06, 0.0, 1.0, 0.4801, 0.0, 0.8772, 0.4801, 0.0, 0.8772, 0.4801, 0.0, 0.8772, 0.4801, 0.0, 0.8772, 0.8542, 0.0, 0.52, 0.8542, 0.0, 0.52, 0.8542, 0.0, 0.52, 0.8542, 0.0, 0.52, 1.0, 0.0, -6.382e-06, 1.0, 0.0, -6.382e-06, 1.0, 0.0, -6.382e-06, 1.0, 0.0, -6.382e-06, 0.8542, 0.0, -0.52, 0.8542, 0.0, -0.52, 0.8542, 0.0, -0.52, 0.8542, 0.0, -0.52, 0.4801, 0.0, -0.8772, 0.4801, 0.0, -0.8772, 0.4801, 0.0, -0.8772, 0.4801, 0.0, -0.8772, -5.958e-06, 0.0, -1.0, -5.958e-06, 0.0, -1.0, -5.958e-06, 0.0, -1.0, -5.958e-06, 0.0, -1.0, -0.4801, 0.0, -0.8772, -0.4801, 0.0, -0.8772, -0.4801, 0.0, -0.8772, -0.4801, 0.0, -0.8772, -0.8542, 0.0, -0.52, -0.8542, 0.0, -0.52, -0.8542, 0.0, -0.52, -0.8542, 0.0, -0.52, -1.0, 0.0, -6.382e-06, -1.0, 0.0, -6.382e-06, -1.0, 0.0, -6.382e-06, -1.0, 0.0, -6.382e-06, -0.8542, 0.0, 0.52, -0.8542, 0.0, 0.52, 0.0, -1.0, 0.0, 0.0, -1.0, 0.0, 0.0, -1.0, 0.0, 0.0, -1.0, 0.0, -0.8542, 0.0, 0.52, -0.8542, 0.0, 0.52, -0.4801, 0.0, 0.8772, -0.4801, 0.0, 0.8772, -0.4801, 0.0, 0.8772, -0.4801, 0.0, 0.8772, -5.958e-06, 0.0, 1.0, -5.958e-06, 0.0, 1.0, 6.574e-06, 0.0, 1.0, -0.4801, 0.0, 0.8772, -0.4801, 0.0, 0.8772, 6.574e-06, 0.0, 1.0, 0.0, -1.0, 0.0, 0.0, -1.0, 0.0, 0.0, -1.0, 0.0, 0.0, -1.0, 0.0, 0.0, -1.0, -5.235e-06, 0.0, -1.0, -5.235e-06, 0.0, -1.0, -5.235e-06, 0.0, -1.0, -5.235e-06, 0.0, -1.0, 0.0, 0.0, -1.0, 0.0, 0.0, -1.0, 0.0, 0.0, -1.0, 0.0, 0.0, -1.0, 0.0, 0.0, -1.0, 0.0, 0.0, -1.0, 0.0, 0.0, -1.0, 0.0, 0.0, -1.0, 2.617e-06, 0.0, -1.0, 2.617e-06, 0.0, -1.0, 2.617e-06, 0.0, -1.0, 2.617e-06, 0.0, -1.0, 0.0, 0.0, -1.0, 0.0, 0.0, -1.0, 0.0, 0.0, -1.0, 0.0, 0.0, -1.0, -5.234e-06, 0.0, -1.0, -5.234e-06, 0.0, -1.0, -5.234e-06, 0.0, -1.0, -5.234e-06, 0.0, -1.0, 0.0, 0.0, -1.0, 0.0, 0.0, -1.0, 0.0, 0.0, -1.0, 0.0, 0.0, -1.0, 0.0, 0.0, -1.0, 0.0, 0.0, -1.0, 0.0, 0.0, -1.0, 0.0, 0.0, -1.0, 0.0, 0.0, -1.0, 0.0, 0.0, -1.0, 0.0, 0.0, -1.0, 0.0, 0.0, -1.0, 0.0, 0.0, -1.0, 0.0, 0.0, -1.0, 0.0, 0.0, -1.0, 0.0, 0.0, -1.0, -3.667e-07, 0.0, -1.0, -3.667e-07, 0.0, -1.0, -3.667e-07, 0.0, -1.0, -3.667e-07, 0.0, -1.0, -3.667e-07, 0.0, -1.0, -3.667e-07, 0.0, -1.0, -3.667e-07, 0.0, -1.0, -3.667e-07, 0.0, -1.0, -3.667e-07, 0.0, -1.0, -3.667e-07, 0.0, -1.0, -3.667e-07, 0.0, -1.0, -3.667e-07, -1.0, 0.0, 7.625e-06, -0.8542, 0.0, -0.52, -0.8542, 0.0, -0.52, -1.0, 0.0, 7.625e-06, 0.8542, 0.0, -0.52, 1.0, 0.0, 7.625e-06, 1.0, 0.0, 7.625e-06, 0.8542, 0.0, -0.52, 0.4801, 0.0, 0.8772, 6.574e-06, 0.0, 1.0, 6.574e-06, 0.0, 1.0, 0.4801, 0.0, 0.8772, -0.8542, 0.0, 0.52, -1.0, 0.0, 7.625e-06, -1.0, 0.0, 7.625e-06, -0.8542, 0.0, 0.52, 0.4801, 0.0, -0.8772, 0.8542, 0.0, -0.52, 0.8542, 0.0, -0.52, 0.4801, 0.0, -0.8772, -0.4801, 0.0, -0.8772, 6.574e-06, 0.0, -1.0, 6.574e-06, 0.0, -1.0, -0.4801, 0.0, -0.8772, 0.8542, 0.0, 0.52, 0.4801, 0.0, 0.8772, 0.4801, 0.0, 0.8772, 0.8542, 0.0, 0.52, -0.4801, 0.0, 0.8772, -0.8542, 0.0, 0.52, -0.8542, 0.0, 0.52, -0.4801, 0.0, 0.8772, 6.574e-06, 0.0, -1.0, 0.4801, 0.0, -0.8772, 0.4801, 0.0, -0.8772, 6.574e-06, 0.0, -1.0, -0.8542, 0.0, -0.52, -0.4801, 0.0, -0.8772, -0.4801, 0.0, -0.8772, -0.8542, 0.0, -0.52, 1.0, 0.0, 7.625e-06, 0.8542, 0.0, 0.52, 0.8542, 0.0, 0.52, 1.0, 0.0, 7.625e-06, -5.958e-06, 0.0, 1.0, -5.958e-06, 0.0, 1.0, 0.4801, 0.0, 0.8772, 0.4801, 0.0, 0.8772, 0.4801, 0.0, 0.8772, 0.4801, 0.0, 0.8772, 0.8542, 0.0, 0.52, 0.8542, 0.0, 0.52, 0.8542, 0.0, 0.52, 0.8542, 0.0, 0.52, 1.0, 0.0, -6.273e-06, 1.0, 0.0, -6.273e-06, 1.0, 0.0, -6.273e-06, 1.0, 0.0, -6.273e-06, 0.8542, 0.0, -0.52, 0.8542, 0.0, -0.52, 0.8542, 0.0, -0.52, 0.8542, 0.0, -0.52, 0.4801, 0.0, -0.8772, 0.4801, 0.0, -0.8772, 0.4801, 0.0, -0.8772, 0.4801, 0.0, -0.8772, -5.948e-06, 0.0, -1.0, -5.948e-06, 0.0, -1.0, -5.948e-06, 0.0, -1.0, -5.948e-06, 0.0, -1.0, -0.4801, 0.0, -0.8772, -0.4801, 0.0, -0.8772, -0.4801, 0.0, -0.8772, -0.4801, 0.0, -0.8772, -0.8542, 0.0, -0.52, -0.8542, 0.0, -0.52, -0.8542, 0.0, -0.52, -0.8542, 0.0, -0.52, -1.0, 0.0, -6.273e-06, -1.0, 0.0, -6.273e-06, -1.0, 0.0, -6.273e-06, -1.0, 0.0, -6.273e-06, -0.8542, 0.0, 0.52, -0.8542, 0.0, 0.52, 0.0, -1.0, 0.0, 0.0, -1.0, 0.0, 0.0, -1.0, 0.0, 0.0, -1.0, 0.0, -0.8542, 0.0, 0.52, -0.8542, 0.0, 0.52, -0.4801, 0.0, 0.8772, -0.4801, 0.0, 0.8772, -0.4801, 0.0, 0.8772, -0.4801, 0.0, 0.8772, -5.958e-06, 0.0, 1.0, -5.958e-06, 0.0, 1.0, 6.564e-06, 0.0, 1.0, -0.4801, 0.0, 0.8772, -0.4801, 0.0, 0.8772, 6.564e-06, 0.0, 1.0, -2.476e-06, -1.0, -5.234e-06, -2.476e-06, -1.0, -5.234e-06, -2.476e-06, -1.0, -5.234e-06, -2.476e-06, -1.0, -5.234e-06, 0.0, -1.0, 0.0, 0.0, -1.0, 0.0, 0.0, -1.0, 0.0, 0.0, -1.0, 0.0, 0.0, -1.0, 0.0, 0.0, -1.0, 0.0, 0.0, -1.0, 0.0, 0.0, -1.0, 0.0, 0.0, -1.0, 0.0, 0.0, -1.0, 0.0, 0.0, -1.0, 0.0, 0.0, -1.0, 0.0, 0.0, -1.0, -2.617e-06, 0.0, -1.0, -2.617e-06, 0.0, -1.0, -2.617e-06, 0.0, -1.0, -2.617e-06, 0.0, -1.0, 5.234e-06, 0.0, -1.0, 5.234e-06, 0.0, -1.0, 5.234e-06, 0.0, -1.0, 5.234e-06, 0.0, -1.0, 0.0, 0.0, -1.0, 0.0, 0.0, -1.0, 0.0, 0.0, -1.0, 0.0, 0.0, -1.0, 0.0, 0.0, -1.0, 0.0, 0.0, -1.0, 0.0, 0.0, -1.0, 0.0, 0.0, -1.0, 2.617e-06, 0.0, -1.0, 2.617e-06, 0.0, -1.0, 2.617e-06, 0.0, -1.0, 2.617e-06, 2.476e-06, -1.0, -5.234e-06, 2.476e-06, -1.0, -5.234e-06, 2.476e-06, -1.0, -5.234e-06, 2.476e-06, -1.0, -5.234e-06, 0.0, -1.0, 0.0, 0.0, -1.0, 0.0, 0.0, -1.0, 0.0, 0.0, -1.0, 0.0, 0.0, -1.0, -3.667e-07, 0.0, -1.0, -3.667e-07, 0.0, -1.0, -3.667e-07, 0.0, -1.0, -3.667e-07, 0.0, -1.0, -3.667e-07, 0.0, -1.0, -3.667e-07, 0.0, -1.0, -3.667e-07, 0.0, -1.0, -3.667e-07, 0.0, -1.0, -3.667e-07, 0.0, -1.0, -3.667e-07, 0.0, -1.0, -3.667e-07, 0.0, -1.0, -3.667e-07, -1.0, 0.0, -2.861e-07, -0.8542, 0.0, -0.52, -0.8542, 0.0, -0.52, -1.0, 0.0, -2.861e-07, 0.8542, 0.0, -0.52, 1.0, 0.0, -2.861e-07, 1.0, 0.0, -2.861e-07, 0.8542, 0.0, -0.52, 0.4801, 0.0, 0.8772, 6.564e-06, 0.0, 1.0, 6.564e-06, 0.0, 1.0, 0.4801, 0.0, 0.8772, -0.8542, 0.0, 0.52, -1.0, 0.0, -2.861e-07, -1.0, 0.0, -2.861e-07, -0.8542, 0.0, 0.52, 0.4801, 0.0, -0.8772, 0.8542, 0.0, -0.52, 0.8542, 0.0, -0.52, 0.4801, 0.0, -0.8772, -0.4801, 0.0, -0.8772, 6.564e-06, 0.0, -1.0, 6.564e-06, 0.0, -1.0, -0.4801, 0.0, -0.8772, 0.8542, 0.0, 0.52, 0.4801, 0.0, 0.8772, 0.4801, 0.0, 0.8772, 0.8542, 0.0, 0.52, -0.4801, 0.0, 0.8772, -0.8542, 0.0, 0.52, -0.8542, 0.0, 0.52, -0.4801, 0.0, 0.8772, 6.564e-06, 0.0, -1.0, 0.4801, 0.0, -0.8772, 0.4801, 0.0, -0.8772, 6.564e-06, 0.0, -1.0, -0.8542, 0.0, -0.52, -0.4801, 0.0, -0.8772, -0.4801, 0.0, -0.8772, -0.8542, 0.0, -0.52, 1.0, 0.0, -2.861e-07, 0.8542, 0.0, 0.52, 0.8542, 0.0, 0.52, 1.0, 0.0, -2.861e-07, 4.569e-06, 0.0, 1.0, 4.569e-06, 0.0, 1.0, 0.4801, 0.0, 0.8772, 0.4801, 0.0, 0.8772, 0.4801, 0.0, 0.8772, 0.4801, 0.0, 0.8772, 0.8542, 0.0, 0.52, 0.8542, 0.0, 0.52, 0.8542, 0.0, 0.52, 0.8542, 0.0, 0.52, 1.0, 0.0, 1.973e-07, 1.0, 0.0, -3.255e-07, 1.0, 0.0, -3.255e-07, 1.0, 0.0, 1.973e-07, 0.8542, 0.0, -0.52, 0.8542, 0.0, -0.52, 0.8542, 0.0, -0.52, 0.8542, 0.0, -0.52, 0.4801, 0.0, -0.8772, 0.4801, 0.0, -0.8772, 0.4801, 0.0, -0.8772, 0.4801, 0.0, -0.8772, 5.077e-06, 0.0, -1.0, 5.077e-06, 0.0, -1.0, 5.077e-06, 0.0, -1.0, 5.077e-06, 0.0, -1.0, -0.4801, 0.0, -0.8772, -0.4801, 0.0, -0.8772, -0.4801, 0.0, -0.8772, -0.4801, 0.0, -0.8772, -0.8542, 0.0, -0.52, -0.8542, 0.0, -0.52, -0.8542, 0.0, -0.52, -0.8542, 0.0, -0.52, -1.0, 0.0, 1.973e-07, -1.0, 0.0, -3.255e-07, -1.0, 0.0, -3.255e-07, -1.0, 0.0, 1.973e-07, -0.8542, 0.0, 0.52, -0.8542, 0.0, 0.52, 0.0, -1.0, 0.0, 0.0, -1.0, 0.0, 0.0, -1.0, 0.0, 0.0, -1.0, 0.0, -0.8542, 0.0, 0.52, -0.8542, 0.0, 0.52, -0.4801, 0.0, 0.8772, -0.4801, 0.0, 0.8772, -0.4801, 0.0, 0.8772, -0.4801, 0.0, 0.8772, 4.569e-06, 0.0, 1.0, 4.569e-06, 0.0, 1.0, -5.126e-06, 0.0, 1.0, -0.4801, 0.0, 0.8772, -0.4801, 0.0, 0.8772, -5.126e-06, 0.0, 1.0, 2.111e-06, -1.0, -1.073e-05, 2.111e-06, -1.0, -1.073e-05, 2.111e-06, -1.0, -1.073e-05, 2.111e-06, -1.0, -1.073e-05, 3.907e-06, -1.0, 1.788e-06, 3.907e-06, -1.0, 1.788e-06, 3.907e-06, -1.0, 1.788e-06, 3.907e-06, -1.0, 1.788e-06, 0.0, -1.0, 0.0, 0.0, -1.0, 0.0, 0.0, -1.0, 0.0, 0.0, -1.0, 0.0, 0.0, -1.0, 0.0, 0.0, -1.0, 0.0, 0.0, -1.0, 0.0, 0.0, -1.0, 0.0, 0.0, -1.0, -1.788e-06, 0.0, -1.0, -1.788e-06, 0.0, -1.0, -1.788e-06, 0.0, -1.0, -1.788e-06, 0.0, -1.0, 3.577e-06, 0.0, -1.0, 3.577e-06, 0.0, -1.0, 3.577e-06, 0.0, -1.0, 3.577e-06, 0.0, -1.0, 3.577e-06, 0.0, -1.0, 3.577e-06, 0.0, -1.0, 3.577e-06, 0.0, -1.0, 3.577e-06, 0.0, -1.0, 0.0, 0.0, -1.0, 0.0, 0.0, -1.0, 0.0, 0.0, -1.0, 0.0, -3.907e-06, -1.0, 0.0, -3.907e-06, -1.0, 0.0, -3.907e-06, -1.0, 0.0, -3.907e-06, -1.0, 0.0, -2.111e-06, -1.0, -1.431e-05, -2.111e-06, -1.0, -1.431e-05, -2.111e-06, -1.0, -1.431e-05, -2.111e-06, -1.0, -1.431e-05, 0.0, -1.0, 0.0, 0.0, -1.0, 0.0, 0.0, -1.0, 0.0, 0.0, -1.0, 0.0, 0.0, -1.0, -2.506e-07, 0.0, -1.0, -2.506e-07, 0.0, -1.0, -2.506e-07, 0.0, -1.0, -2.506e-07, 0.0, -1.0, -2.506e-07, 0.0, -1.0, -2.506e-07, 0.0, -1.0, -2.506e-07, 0.0, -1.0, -2.506e-07, 0.0, -1.0, -2.506e-07, 0.0, -1.0, -2.506e-07, 0.0, -1.0, -2.506e-07, 0.0, -1.0, -2.506e-07, -1.0, 0.0, -8.877e-08, -0.8542, 0.0, -0.52, -0.8542, 0.0, -0.52, -1.0, 0.0, -8.877e-08, 0.8542, 0.0, -0.52, 1.0, 0.0, -8.878e-08, 1.0, 0.0, -8.878e-08, 0.8542, 0.0, -0.52, 0.4801, 0.0, 0.8772, -5.126e-06, 0.0, 1.0, -5.126e-06, 0.0, 1.0, 0.4801, 0.0, 0.8772, -0.8542, 0.0, 0.52, -1.0, 0.0, -8.877e-08, -1.0, 0.0, -8.877e-08, -0.8542, 0.0, 0.52, 0.4801, 0.0, -0.8772, 0.8542, 0.0, -0.52, 0.8542, 0.0, -0.52, 0.4801, 0.0, -0.8772, -0.4801, 0.0, -0.8772, -6.378e-06, 0.0, -1.0, -6.378e-06, 0.0, -1.0, -0.4801, 0.0, -0.8772, 0.8542, 0.0, 0.52, 0.4801, 0.0, 0.8772, 0.4801, 0.0, 0.8772, 0.8542, 0.0, 0.52, -0.4801, 0.0, 0.8772, -0.8542, 0.0, 0.52, -0.8542, 0.0, 0.52, -0.4801, 0.0, 0.8772, -6.378e-06, 0.0, -1.0, 0.4801, 0.0, -0.8772, 0.4801, 0.0, -0.8772, -6.378e-06, 0.0, -1.0, -0.8542, 0.0, -0.52, -0.4801, 0.0, -0.8772, -0.4801, 0.0, -0.8772, -0.8542, 0.0, -0.52, 1.0, 0.0, -8.878e-08, 0.8542, 0.0, 0.52, 0.8542, 0.0, 0.52, 1.0, 0.0, -8.878e-08, 0.0, -1.491e-06, 1.0, 0.0, -1.491e-06, 1.0, 0.0, -1.491e-06, 1.0, 0.0, -1.491e-06, 1.0, 7.412e-08, -3.269e-07, 1.0, 7.412e-08, -3.269e-07, 1.0, 7.412e-08, -3.269e-07, 1.0, 7.412e-08, -3.269e-07, 1.0, 7.412e-08, -3.269e-07, 1.0, 7.412e-08, -3.269e-07, 1.0, 7.412e-08, -3.269e-07, 1.0, 7.412e-08, -3.269e-07, 1.0, 7.412e-08, -3.269e-07, 1.0, 7.412e-08, -3.269e-07, 1.0, 7.412e-08, -3.269e-07, 1.0, 7.412e-08, -3.269e-07, 1.0, 7.412e-08, -3.269e-07, 1.0, 0.0, -1.0, 0.0, 0.0, -1.0, 0.0, 0.0, -1.0, 0.0, 0.0, -1.0, 0.0, -0.4646, -0.8855, 0.0, -0.8444, -0.5356, 0.0, -0.8444, -0.5356, 0.0, -0.4646, -0.8855, 0.0, 1.0, -3.239e-08, 0.0, 1.0, -3.239e-08, 0.0, 1.0, -3.239e-08, 0.0, 1.0, -3.239e-08, 0.0, 1.0, -3.239e-08, 0.0, -0.8444, -0.5356, 0.0, -1.0, -2.456e-06, 0.0, -1.0, -2.456e-06, 0.0, -0.8444, -0.5356, 0.0, 0.0, 1.0, 0.0, 0.0, 1.0, 0.0, 0.0, 1.0, 0.0, 0.0, 1.0, 0.0, 0.0, 1.0, 0.0, 0.4646, 0.8855, 0.0, 0.4646, 0.8855, 0.0, 0.0, 1.0, 0.0, -0.8444, 0.5356, 0.0, -0.4646, 0.8855, 0.0, -0.4646, 0.8855, 0.0, -0.8444, 0.5356, 0.0, -2.429e-06, -1.0, 0.0, -0.4646, -0.8855, 0.0, -0.4646, -0.8855, 0.0, -2.429e-06, -1.0, 0.0, 0.4646, 0.8855, 0.0, 0.8444, 0.5356, 0.0, 0.8444, 0.5356, 0.0, 0.4646, 0.8855, 0.0, -1.0, -2.456e-06, 0.0, -0.8444, 0.5356, 0.0, -0.8444, 0.5356, 0.0, -1.0, -2.456e-06, 0.0, -0.4646, 0.8855, 0.0, 0.0, 1.0, 0.0, 0.0, 1.0, 0.0, -0.4646, 0.8855, 0.0, 1.0, -2.456e-06, 0.0, 0.8445, -0.5356, 0.0, 0.8445, -0.5356, 0.0, 1.0, -2.456e-06, 0.0, 0.4646, -0.8855, 0.0, -2.429e-06, -1.0, 0.0, -2.429e-06, -1.0, 0.0, 0.4646, -0.8855, 0.0, -1.0, -3.239e-08, 0.0, -1.0, -3.239e-08, 0.0, -1.0, -3.239e-08, 0.0, -1.0, -3.239e-08, 0.0, -1.0, -3.239e-08, 0.0, 0.8444, 0.5356, 0.0, 1.0, -2.456e-06, 0.0, 1.0, -2.456e-06, 0.0, 0.8444, 0.5356, 0.0, 0.8445, -0.5356, 0.0, 0.4646, -0.8855, 0.0, 0.4646, -0.8855, 0.0, 0.8445, -0.5356, 0.0, 0.0, 4.418e-07, 1.0, 0.0, 4.418e-07, 1.0, 0.0, 4.418e-07, 1.0, 0.0, 4.418e-07, 1.0, 0.0, 4.418e-07, 1.0, 0.0, 4.418e-07, 1.0, 0.0, 4.418e-07, 1.0, 0.0, 4.418e-07, 1.0, 0.0, 4.418e-07, 1.0, -2.486e-06, -2.823e-07, 1.0, -2.486e-06, -2.823e-07, 1.0, -2.486e-06, -2.823e-07, 1.0, 1.554e-06, -2.823e-07, 1.0, 1.554e-06, -2.823e-07, 1.0, 1.554e-06, -2.823e-07, 1.0, 0.0, -1.593e-07, 1.0, 0.0, -1.593e-07, 1.0, 0.0, -1.593e-07, 1.0, 0.0, -1.593e-07, 1.0])] * 3)])

# ---- objects
ob_sun = bpy.data.objects.new('Sun', light_sun)
ob_plane = bpy.data.objects.new('Plane', me_plane)

# ---- transforms, parenting, visibility, modifiers, constraints
ob_sun.location = (0.5667, 0.4036, 0.3514)
ob_sun.rotation_euler = (0.5651, 0.2643, 0.4215)
ob_sun.lineart.crease_threshold = 0.0
ob_plane.location = (0.0, 0.0, 0.0)
ob_plane.lineart.crease_threshold = 0.0

# ---- collection membership
col_collection_1.objects.link(ob_sun)
col_collection_1.objects.link(ob_plane)

# ---- scene / render settings (as saved in the file)
scene.frame_start = 1; scene.frame_end = 250; scene.frame_set(1)
scene.render.engine = 'BLENDER_EEVEE_NEXT'
scene.render.resolution_percentage = 50
scene.render.dither_intensity = 0.0
scene.cycles.use_denoising = False
scene.cycles.samples = 128
scene.cycles.sampling_pattern = 'TABULATED_SOBOL'
scene.cycles.use_adaptive_sampling = False
scene.cycles.use_light_tree = False
scene.cycles.blur_glossy = 0.0
scene.cycles.sample_clamp_indirect = 0.0
scene.view_settings.view_transform = 'Standard'
bpy.context.view_layer.update()

# ---- added for rendering (the .blend has no active camera): camera
cam_auto = bpy.data.cameras.new('AutoCamera')
cam_auto.lens = 50.0
cam_auto.sensor_width = 36.0
cam_auto.clip_end = 1000.0
ob_auto_camera = bpy.data.objects.new('AutoCamera', cam_auto)
scene.collection.objects.link(ob_auto_camera)
ob_auto_camera.location = (0.599984, -0.721768, 0.561855)
ob_auto_camera.rotation_euler = (1.09748, -7.21219e-08, 0.694738)
scene.camera = ob_auto_camera
bpy.context.view_layer.update()

